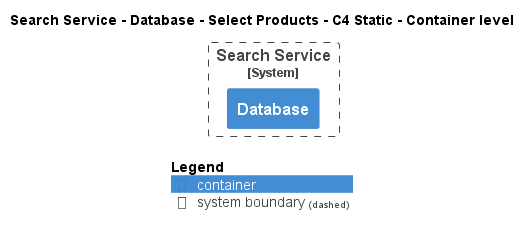

The diagram above was rendered by PlantUML. Its source (embedded in the PNG):
@startuml
!pragma layout smetana
!include ..\..\..\..\..\..\.c4s\C4_Container.puml

AddElementTag("state:new", $bgColor=green, $fontColor=#ffffff, $borderColor=green, $shadowing="False")
AddElementTag("state:changed", $bgColor=orange, $fontColor=#ffffff, $borderColor=orange, $shadowing="False")
AddElementTag("state:removed", $bgColor=red, $fontColor=#ffffff, $borderColor=red, $shadowing="False")

AddRelTag("state:new", $textColor=green, $lineColor=green)
AddRelTag("state:changed", $textColor=orange, $lineColor=orange)
AddRelTag("state:removed", $textColor=red, $lineColor=red)

SHOW_PERSON_PORTRAIT()
LAYOUT_TOP_DOWN()

skinparam linetype polyline

title Search Service - Database - Select Products - C4 Static - Container level


System_Boundary(ECommercePlatform.SoftwareSystems.SearchService, "Search Service") {
    Container(ECommercePlatform.SoftwareSystems.SearchService.Containers.Database, "Database", "", "")
}



SHOW_LEGEND()
@enduml